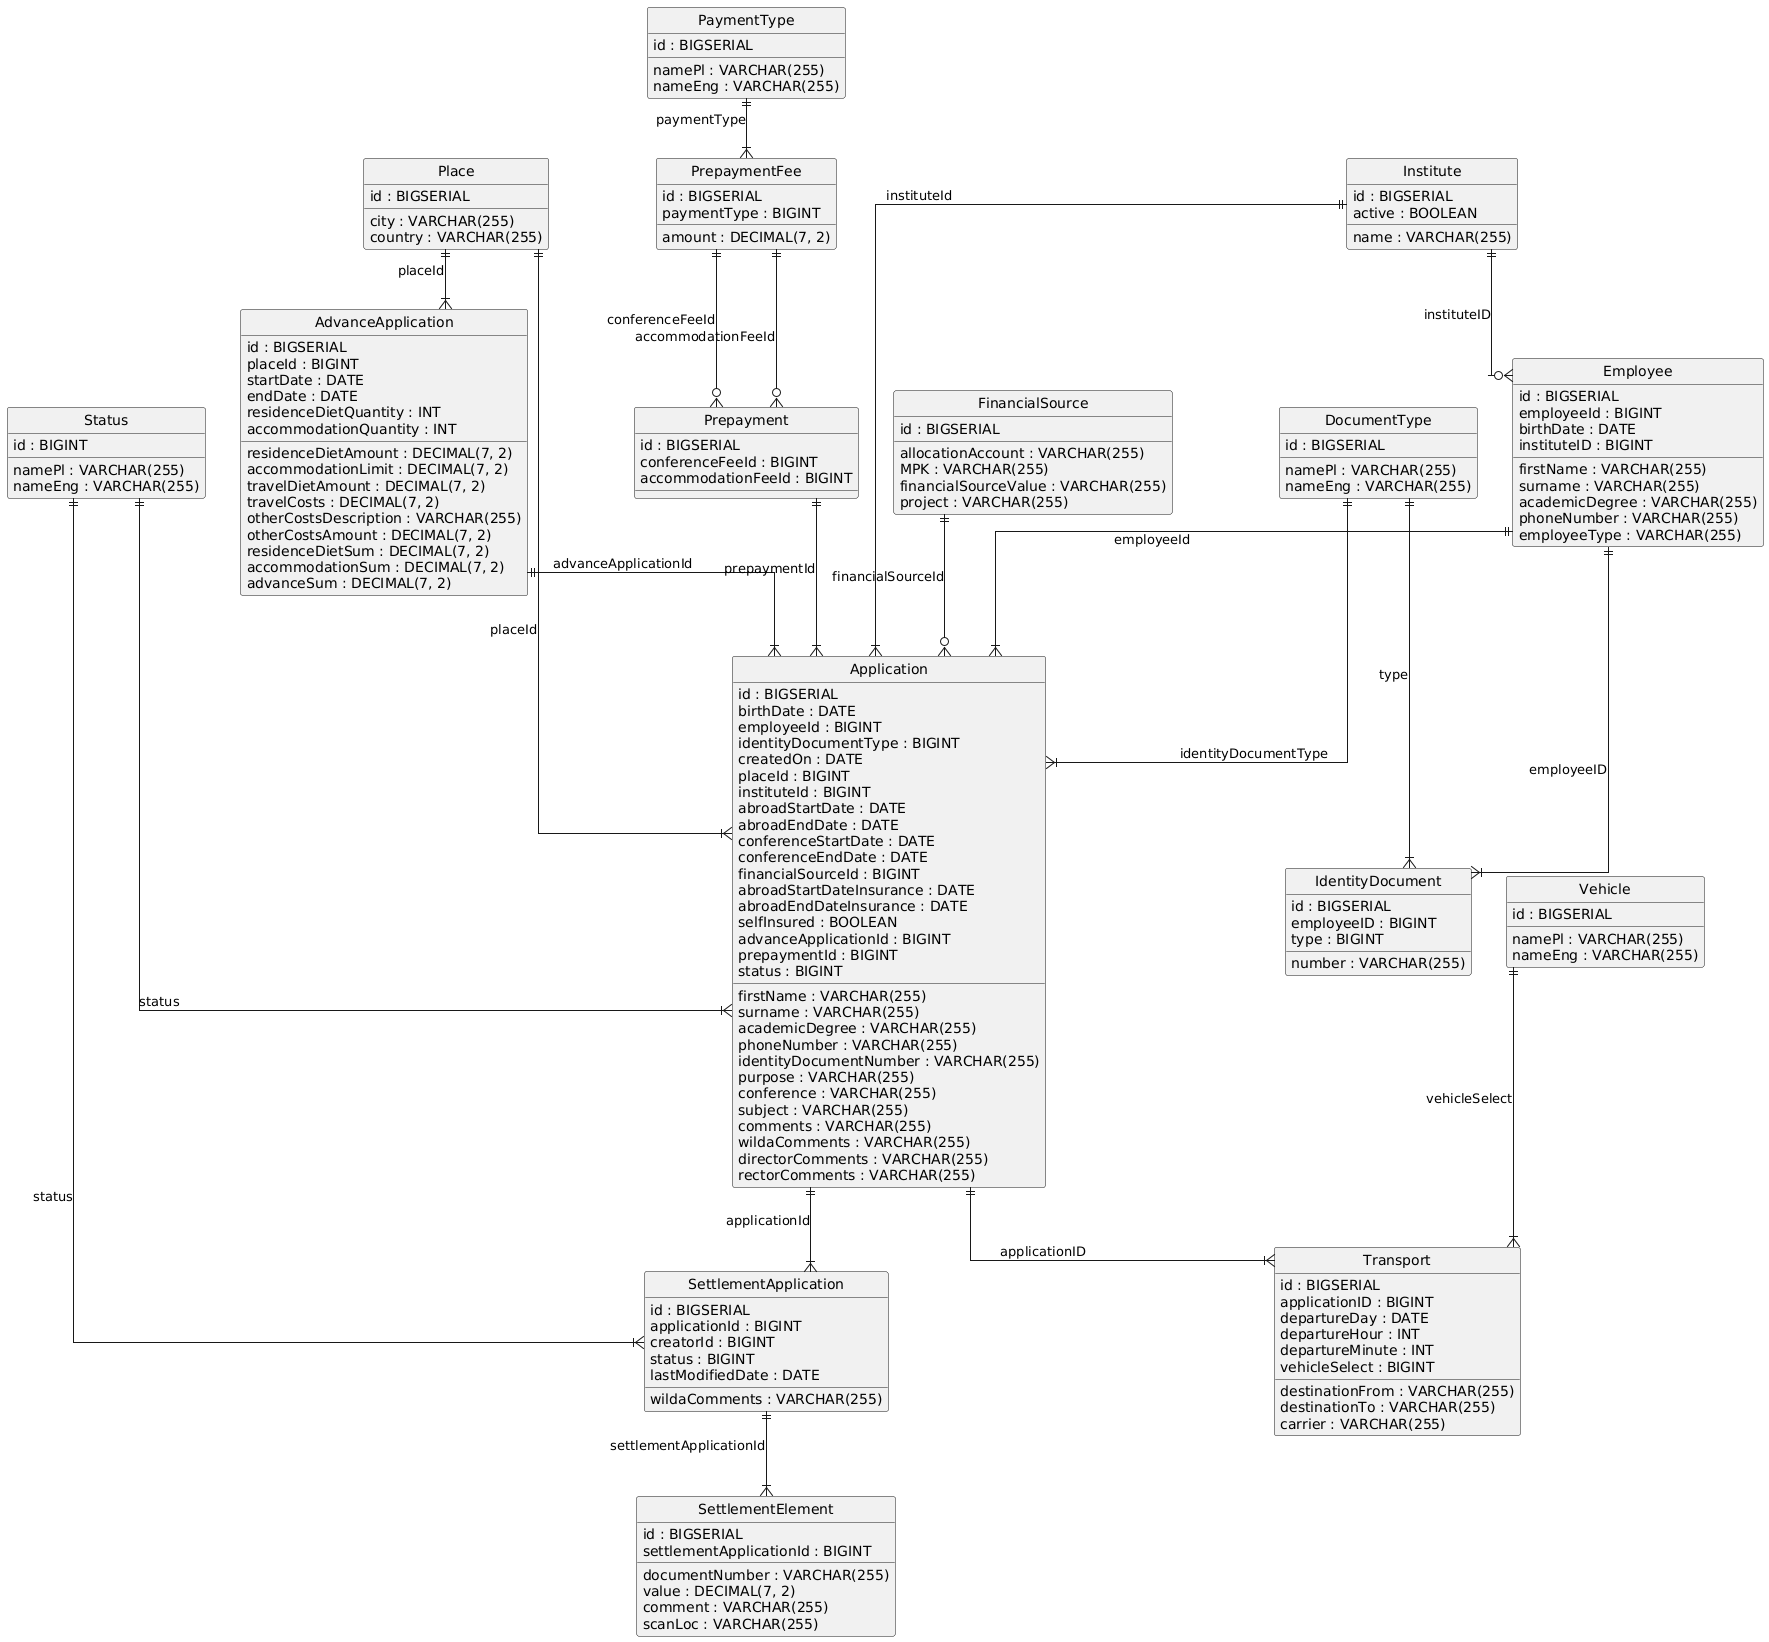

The diagram above was rendered by PlantUML. Its source (embedded in the PNG):
@startuml
hide circle
skinparam linetype ortho

entity "Status" as Status {
  id : BIGINT
  namePl : VARCHAR(255)
  nameEng : VARCHAR(255)
}

entity "Vehicle" as Vehicle {
  id : BIGSERIAL
  namePl : VARCHAR(255)
  nameEng : VARCHAR(255)
}

entity "PaymentType" as PaymentType {
  id : BIGSERIAL
  namePl : VARCHAR(255)
  nameEng : VARCHAR(255)
}

entity "DocumentType" as DocumentType {
  id : BIGSERIAL
  namePl : VARCHAR(255)
  nameEng : VARCHAR(255)
}

entity "Institute" as Institute {
  id : BIGSERIAL
  name : VARCHAR(255)
  active : BOOLEAN
}

entity "Place" as Place {
  id : BIGSERIAL
  city : VARCHAR(255)
  country : VARCHAR(255)
}

entity "PrepaymentFee" as PrepaymentFee {
  id : BIGSERIAL
  amount : DECIMAL(7, 2)
  paymentType : BIGINT
}

entity "Prepayment" as Prepayment {
  id : BIGSERIAL
  conferenceFeeId : BIGINT
  accommodationFeeId : BIGINT
}

entity "Employee" as Employee {
  id : BIGSERIAL
  employeeId : BIGINT
  firstName : VARCHAR(255)
  surname : VARCHAR(255)
  birthDate : DATE
  academicDegree : VARCHAR(255)
  phoneNumber : VARCHAR(255)
  employeeType : VARCHAR(255)
  instituteID : BIGINT
}

entity "IdentityDocument" as IdentityDocument {
  id : BIGSERIAL
  employeeID : BIGINT
  type : BIGINT
  number : VARCHAR(255)
}

entity "FinancialSource" as FinancialSource {
  id : BIGSERIAL
  allocationAccount : VARCHAR(255)
  MPK : VARCHAR(255)
  financialSourceValue : VARCHAR(255)
  project : VARCHAR(255)
}

entity "AdvanceApplication" as AdvanceApplication {
  id : BIGSERIAL
  placeId : BIGINT
  startDate : DATE
  endDate : DATE
  residenceDietQuantity : INT
  residenceDietAmount : DECIMAL(7, 2)
  accommodationQuantity : INT
  accommodationLimit : DECIMAL(7, 2)
  travelDietAmount : DECIMAL(7, 2)
  travelCosts : DECIMAL(7, 2)
  otherCostsDescription : VARCHAR(255)
  otherCostsAmount : DECIMAL(7, 2)
  residenceDietSum : DECIMAL(7, 2)
  accommodationSum : DECIMAL(7, 2)
  advanceSum : DECIMAL(7, 2)
}

entity "Application" as Application {
  id : BIGSERIAL
  firstName : VARCHAR(255)
  surname : VARCHAR(255)
  birthDate : DATE
  academicDegree : VARCHAR(255)
  phoneNumber : VARCHAR(255)
  employeeId : BIGINT
  identityDocumentType : BIGINT
  identityDocumentNumber : VARCHAR(255)
  createdOn : DATE
  placeId : BIGINT
  instituteId : BIGINT
  abroadStartDate : DATE
  abroadEndDate : DATE
  purpose : VARCHAR(255)
  conference : VARCHAR(255)
  subject : VARCHAR(255)
  conferenceStartDate : DATE
  conferenceEndDate : DATE
  financialSourceId : BIGINT
  abroadStartDateInsurance : DATE
  abroadEndDateInsurance : DATE
  selfInsured : BOOLEAN
  advanceApplicationId : BIGINT
  prepaymentId : BIGINT
  comments : VARCHAR(255)
  wildaComments : VARCHAR(255)
  directorComments : VARCHAR(255)
  rectorComments : VARCHAR(255)
  status : BIGINT
}

entity "Transport" as Transport {
  id : BIGSERIAL
  applicationID : BIGINT
  destinationFrom : VARCHAR(255)
  destinationTo : VARCHAR(255)
  departureDay : DATE
  departureHour : INT
  departureMinute : INT
  carrier : VARCHAR(255)
  vehicleSelect : BIGINT
}

entity "SettlementApplication" as SettlementApplication {
  id : BIGSERIAL
  applicationId : BIGINT
  creatorId : BIGINT
  status : BIGINT
  lastModifiedDate : DATE
  wildaComments : VARCHAR(255)
}

entity "SettlementElement" as SettlementElement {
  id : BIGSERIAL
  settlementApplicationId : BIGINT
  documentNumber : VARCHAR(255)
  value : DECIMAL(7, 2)
  comment : VARCHAR(255)
  scanLoc : VARCHAR(255)
}

PaymentType ||--|{ PrepaymentFee : "paymentType"
PrepaymentFee ||--o{ Prepayment : "conferenceFeeId"
PrepaymentFee ||--o{ Prepayment : "accommodationFeeId"
Institute ||--o{ Employee : "instituteID"
Employee ||--|{ IdentityDocument : "employeeID"
DocumentType ||--|{ IdentityDocument : "type"
Place ||--|{ AdvanceApplication : "placeId"
Institute ||--|{ Application : "instituteId"
Employee ||--|{ Application : "employeeId"
Place ||--|{ Application : "placeId"
FinancialSource ||--o{ Application : "financialSourceId"
AdvanceApplication ||--|{ Application : "advanceApplicationId"
Prepayment ||--|{ Application : "prepaymentId"
DocumentType ||--|{ Application : "identityDocumentType"
Status ||--|{ Application : "status"
Application ||--|{ Transport : "applicationID"
Vehicle ||--|{ Transport : "vehicleSelect"
Application ||--|{ SettlementApplication : "applicationId"
Status ||--|{ SettlementApplication : "status"
SettlementApplication ||--|{ SettlementElement : "settlementApplicationId"
@enduml